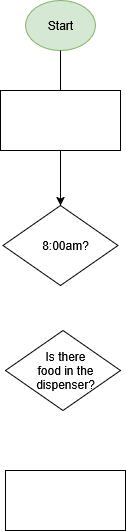

The diagram above was exported from draw.io. Its source (the exported page's mxGraphModel, read from the mxfile embedded in the PNG):
<mxGraphModel dx="1426" dy="779" grid="1" gridSize="10" guides="1" tooltips="1" connect="1" arrows="1" fold="1" page="1" pageScale="1" pageWidth="850" pageHeight="1100" math="0" shadow="0">
  <root>
    <mxCell id="0" />
    <mxCell id="1" parent="0" />
    <mxCell id="Lta81QvCV1aWwUchE0QA-1" value="" style="ellipse;whiteSpace=wrap;html=1;fillColor=#d5e8d4;strokeColor=#82b366;" vertex="1" parent="1">
      <mxGeometry x="150" y="50" width="70" height="50" as="geometry" />
    </mxCell>
    <mxCell id="Lta81QvCV1aWwUchE0QA-3" value="Start" style="text;html=1;align=center;verticalAlign=middle;whiteSpace=wrap;rounded=0;" vertex="1" parent="1">
      <mxGeometry x="155" y="60" width="60" height="30" as="geometry" />
    </mxCell>
    <mxCell id="Lta81QvCV1aWwUchE0QA-4" value="" style="rounded=0;whiteSpace=wrap;html=1;" vertex="1" parent="1">
      <mxGeometry x="130" y="520" width="120" height="60" as="geometry" />
    </mxCell>
    <mxCell id="Lta81QvCV1aWwUchE0QA-5" value="" style="rhombus;whiteSpace=wrap;html=1;" vertex="1" parent="1">
      <mxGeometry x="127.5" y="255" width="115" height="80" as="geometry" />
    </mxCell>
    <mxCell id="Lta81QvCV1aWwUchE0QA-6" value="" style="endArrow=classic;html=1;rounded=0;entryX=0.5;entryY=0;entryDx=0;entryDy=0;" edge="1" parent="1" target="Lta81QvCV1aWwUchE0QA-5">
      <mxGeometry width="50" height="50" relative="1" as="geometry">
        <mxPoint x="185" y="100" as="sourcePoint" />
        <mxPoint x="215" y="150" as="targetPoint" />
      </mxGeometry>
    </mxCell>
    <mxCell id="Lta81QvCV1aWwUchE0QA-7" value="8:00am?" style="text;html=1;align=center;verticalAlign=middle;whiteSpace=wrap;rounded=0;" vertex="1" parent="1">
      <mxGeometry x="160" y="280" width="60" height="30" as="geometry" />
    </mxCell>
    <mxCell id="Lta81QvCV1aWwUchE0QA-8" value="" style="rhombus;whiteSpace=wrap;html=1;" vertex="1" parent="1">
      <mxGeometry x="130" y="380" width="115" height="80" as="geometry" />
    </mxCell>
    <mxCell id="Lta81QvCV1aWwUchE0QA-11" value="Is there food in the dispenser?" style="text;html=1;align=center;verticalAlign=middle;whiteSpace=wrap;rounded=0;" vertex="1" parent="1">
      <mxGeometry x="160" y="405" width="60" height="30" as="geometry" />
    </mxCell>
    <mxCell id="Lta81QvCV1aWwUchE0QA-14" value="" style="rounded=0;whiteSpace=wrap;html=1;" vertex="1" parent="1">
      <mxGeometry x="125" y="140" width="120" height="60" as="geometry" />
    </mxCell>
  </root>
</mxGraphModel>